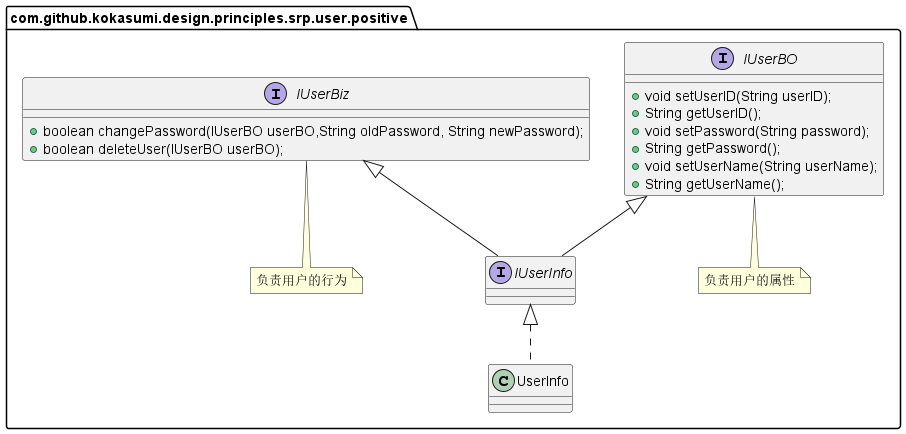

The diagram above was rendered by PlantUML. Its source (embedded in the PNG):
@startuml
package com.github.kokasumi.design.principles.srp.user.positive {
 interface IUserBO {
  + void setUserID(String userID);
  + String getUserID();
  + void setPassword(String password);
  + String getPassword();
  + void setUserName(String userName);
  + String getUserName();
 }
 note bottom of IUserBO: 负责用户的属性
 interface IUserBiz {
  + boolean changePassword(IUserBO userBO,String oldPassword, String newPassword);
  + boolean deleteUser(IUserBO userBO);
 }
 note bottom of IUserBiz: 负责用户的行为
 interface IUserInfo extends IUserBO,IUserBiz{}
 class UserInfo implements IUserInfo {
 }
}
@enduml